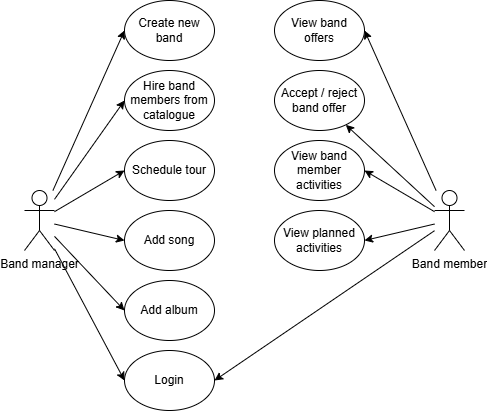

The diagram above was exported from draw.io. Its source (the exported page's mxGraphModel, read from the mxfile embedded in the PNG):
<mxGraphModel dx="1161" dy="551" grid="1" gridSize="10" guides="1" tooltips="1" connect="1" arrows="1" fold="1" page="1" pageScale="1" pageWidth="827" pageHeight="1169" math="0" shadow="0">
  <root>
    <mxCell id="0" />
    <mxCell id="1" parent="0" />
    <mxCell id="2" style="rounded=0;orthogonalLoop=1;jettySize=auto;html=1;entryX=0;entryY=0.5;entryDx=0;entryDy=0;" edge="1" source="8" target="22" parent="1">
      <mxGeometry relative="1" as="geometry" />
    </mxCell>
    <mxCell id="3" style="rounded=0;orthogonalLoop=1;jettySize=auto;html=1;entryX=0;entryY=0.5;entryDx=0;entryDy=0;" edge="1" source="8" target="19" parent="1">
      <mxGeometry relative="1" as="geometry" />
    </mxCell>
    <mxCell id="4" style="rounded=0;orthogonalLoop=1;jettySize=auto;html=1;entryX=0;entryY=0.5;entryDx=0;entryDy=0;" edge="1" source="8" target="16" parent="1">
      <mxGeometry relative="1" as="geometry" />
    </mxCell>
    <mxCell id="5" style="rounded=0;orthogonalLoop=1;jettySize=auto;html=1;entryX=0;entryY=0.5;entryDx=0;entryDy=0;" edge="1" source="8" target="21" parent="1">
      <mxGeometry relative="1" as="geometry" />
    </mxCell>
    <mxCell id="6" style="rounded=0;orthogonalLoop=1;jettySize=auto;html=1;entryX=0;entryY=0.5;entryDx=0;entryDy=0;" edge="1" source="8" target="20" parent="1">
      <mxGeometry relative="1" as="geometry" />
    </mxCell>
    <mxCell id="7" style="rounded=0;orthogonalLoop=1;jettySize=auto;html=1;entryX=0;entryY=0.5;entryDx=0;entryDy=0;" edge="1" source="8" target="15" parent="1">
      <mxGeometry relative="1" as="geometry" />
    </mxCell>
    <mxCell id="8" value="Band manager" style="shape=umlActor;verticalLabelPosition=bottom;verticalAlign=top;html=1;outlineConnect=0;" vertex="1" parent="1">
      <mxGeometry x="160" y="260" width="30" height="60" as="geometry" />
    </mxCell>
    <mxCell id="9" style="rounded=0;orthogonalLoop=1;jettySize=auto;html=1;entryX=1;entryY=0.5;entryDx=0;entryDy=0;" edge="1" source="14" target="17" parent="1">
      <mxGeometry relative="1" as="geometry" />
    </mxCell>
    <mxCell id="10" style="rounded=0;orthogonalLoop=1;jettySize=auto;html=1;" edge="1" source="14" target="18" parent="1">
      <mxGeometry relative="1" as="geometry" />
    </mxCell>
    <mxCell id="11" style="rounded=0;orthogonalLoop=1;jettySize=auto;html=1;entryX=1;entryY=0.5;entryDx=0;entryDy=0;" edge="1" source="14" target="23" parent="1">
      <mxGeometry relative="1" as="geometry" />
    </mxCell>
    <mxCell id="12" style="rounded=0;orthogonalLoop=1;jettySize=auto;html=1;entryX=1;entryY=0.5;entryDx=0;entryDy=0;" edge="1" source="14" target="24" parent="1">
      <mxGeometry relative="1" as="geometry" />
    </mxCell>
    <mxCell id="13" style="rounded=0;orthogonalLoop=1;jettySize=auto;html=1;entryX=1;entryY=0.5;entryDx=0;entryDy=0;" edge="1" source="14" target="15" parent="1">
      <mxGeometry relative="1" as="geometry" />
    </mxCell>
    <mxCell id="14" value="Band member" style="shape=umlActor;verticalLabelPosition=bottom;verticalAlign=top;html=1;outlineConnect=0;" vertex="1" parent="1">
      <mxGeometry x="570" y="260" width="30" height="60" as="geometry" />
    </mxCell>
    <mxCell id="15" value="Login" style="ellipse;whiteSpace=wrap;html=1;" vertex="1" parent="1">
      <mxGeometry x="260" y="420" width="90" height="60" as="geometry" />
    </mxCell>
    <mxCell id="16" value="Create new band" style="ellipse;whiteSpace=wrap;html=1;" vertex="1" parent="1">
      <mxGeometry x="260" y="70" width="90" height="60" as="geometry" />
    </mxCell>
    <mxCell id="17" value="View band offers" style="ellipse;whiteSpace=wrap;html=1;" vertex="1" parent="1">
      <mxGeometry x="410" y="70" width="90" height="60" as="geometry" />
    </mxCell>
    <mxCell id="18" value="Accept / reject band offer" style="ellipse;whiteSpace=wrap;html=1;" vertex="1" parent="1">
      <mxGeometry x="410" y="140" width="90" height="60" as="geometry" />
    </mxCell>
    <mxCell id="19" value="Hire band members from catalogue" style="ellipse;whiteSpace=wrap;html=1;" vertex="1" parent="1">
      <mxGeometry x="260" y="140" width="90" height="60" as="geometry" />
    </mxCell>
    <mxCell id="20" value="Add album" style="ellipse;whiteSpace=wrap;html=1;" vertex="1" parent="1">
      <mxGeometry x="260" y="350" width="90" height="60" as="geometry" />
    </mxCell>
    <mxCell id="21" value="Add song" style="ellipse;whiteSpace=wrap;html=1;" vertex="1" parent="1">
      <mxGeometry x="260" y="280" width="90" height="60" as="geometry" />
    </mxCell>
    <mxCell id="22" value="Schedule tour" style="ellipse;whiteSpace=wrap;html=1;" vertex="1" parent="1">
      <mxGeometry x="260" y="210" width="90" height="60" as="geometry" />
    </mxCell>
    <mxCell id="23" value="View band member activities" style="ellipse;whiteSpace=wrap;html=1;" vertex="1" parent="1">
      <mxGeometry x="410" y="210" width="90" height="60" as="geometry" />
    </mxCell>
    <mxCell id="24" value="View planned activities" style="ellipse;whiteSpace=wrap;html=1;" vertex="1" parent="1">
      <mxGeometry x="410" y="280" width="90" height="60" as="geometry" />
    </mxCell>
  </root>
</mxGraphModel>